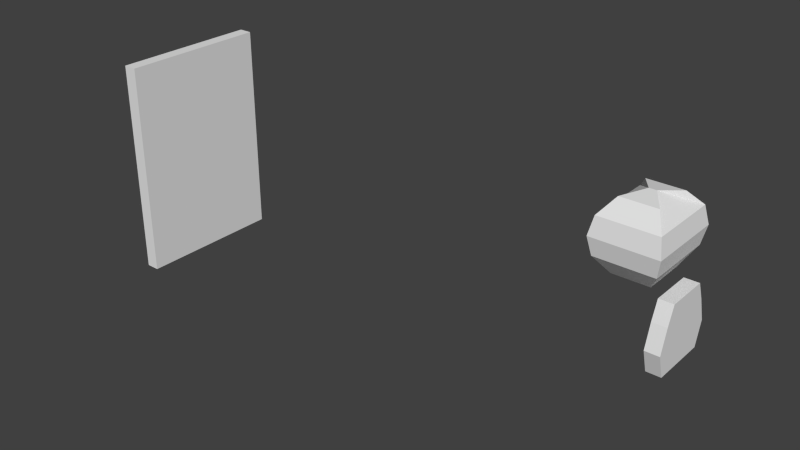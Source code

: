 # Source: gidl2.blend  (saved by Blender 2.66.0; exported with 4.5.12 LTS)
import bpy
from mathutils import Matrix  # noqa: F401  (used for matrix-valued properties, if any)

bpy.ops.wm.read_factory_settings(use_empty=True)
scene = bpy.context.scene
scene.name = 'Scene'

# ---- collections
col_collection_1 = bpy.data.collections.new('Collection 1'); scene.collection.children.link(col_collection_1)

# ---- world
world_world = bpy.data.worlds.new('World'); scene.world = world_world
world_world.color = (0.05088, 0.05088, 0.05088)
world_world.use_sun_shadow = False
world_world.sun_shadow_jitter_overblur = 0.0
world_world.cycles.sampling_method = 'MANUAL'
world_world.cycles.sample_map_resolution = 256

# ---- meshes
me_cube_001 = bpy.data.meshes.new('Cube.001')
me_cube_001.from_pydata([(-7.0, -3.0, 6.0), (-7.0, 3.0, 6.0), (-2.0, 3.0, 6.0), (-2.0, -3.0, 6.0), (-7.0, -3.0, 15.5), (-7.0, 3.0, 15.5), (-2.0, 3.0, 15.5), (-2.0, -3.0, 15.5), (-9.0, 5.5, 11.0), (-9.0, -5.5, 11.0), (0.0, 5.5, 11.0), (0.0, -5.5, 11.0), (-8.5, 5.0, 8.5), (-8.5, -5.0, 13.5), (-0.5, 5.0, 8.5), (-0.5, -5.0, 8.5), (-8.5, 5.0, 13.5), (-8.5, -5.0, 8.5), (-0.5, 5.0, 13.5), (-0.5, -5.0, 13.5), (-1.0, -4.0, -4.0), (-1.0, 4.0, -4.0), (1.0, 4.0, -4.0), (1.0, -4.0, -4.0), (-1.0, -3.0, 5.0), (-1.0, 3.0, 5.0), (1.0, 3.0, 5.0), (1.0, -3.0, 5.0), (-1.0, 4.0, 2.5), (-1.0, -4.0, 2.5), (1.0, 4.0, 2.5), (1.0, -4.0, 2.5), (-5.0, 0.0, 16.0), (-4.0, 0.0, 16.0), (-1.0, 5.0, -0.75), (1.0, 5.0, -0.75), (1.0, -5.0, -0.75), (-1.0, -5.0, -0.75)], [], [(17, 12, 1, 0), (12, 14, 2, 1), (14, 15, 3, 2), (15, 17, 0, 3), (37, 34, 21, 20), (33, 6, 5, 32), (13, 16, 8, 9), (16, 18, 10, 8), (18, 19, 11, 10), (19, 13, 9, 11), (9, 8, 12, 17), (8, 10, 14, 12), (10, 11, 15, 14), (11, 9, 17, 15), (4, 32, 5, 16, 13), (5, 6, 18, 16), (6, 33, 7, 19, 18), (7, 4, 13, 19), (34, 35, 22, 21), (35, 36, 23, 22), (36, 37, 20, 23), (20, 21, 22, 23), (27, 26, 25, 24), (24, 25, 28, 29), (25, 26, 30, 28), (26, 27, 31, 30), (27, 24, 29, 31), (7, 33, 32, 4), (29, 28, 34, 37), (28, 30, 35, 34), (30, 31, 36, 35), (31, 29, 37, 36)])
me_cube_001.use_remesh_preserve_volume = False
me_cube_001.use_remesh_preserve_attributes = False
me_cube_001.use_mirror_vertex_groups = False
me_cube_001.update()
me_cube = bpy.data.meshes.new('Cube')
me_cube.from_pydata([(-81.0, -11.0, -16.0), (-81.0, 11.0, -16.0), (-79.0, 11.0, -16.0), (-79.0, -11.0, -16.0), (-81.0, -11.0, 16.0), (-81.0, 11.0, 16.0), (-79.0, 11.0, 16.0), (-79.0, -11.0, 16.0)], [], [(4, 5, 1, 0), (5, 6, 2, 1), (6, 7, 3, 2), (7, 4, 0, 3), (0, 1, 2, 3), (7, 6, 5, 4)])
me_cube.use_remesh_preserve_volume = False
me_cube.use_remesh_preserve_attributes = False
me_cube.use_mirror_vertex_groups = False
me_cube.update()

# ---- objects
ob_idol_rot_15 = bpy.data.objects.new('idol_rot-15', me_cube_001)
ob_cube = bpy.data.objects.new('Cube', me_cube)

# ---- transforms, parenting, visibility, modifiers, constraints
ob_idol_rot_15.location = (0.0, 0.0, 0.0)
ob_idol_rot_15.lineart.crease_threshold = 0.0
ob_cube.location = (0.0, 0.0, 0.0)
ob_cube.lineart.crease_threshold = 0.0

# ---- collection membership
col_collection_1.objects.link(ob_idol_rot_15)
col_collection_1.objects.link(ob_cube)

# ---- scene / render settings (as saved in the file)
scene.frame_start = 1; scene.frame_end = 250; scene.frame_set(35)
scene.render.engine = 'BLENDER_EEVEE_NEXT'
scene.render.image_settings.color_mode = 'RGB'
scene.render.image_settings.compression = 90
scene.render.resolution_percentage = 50
scene.render.dither_intensity = 0.0
scene.render.bake_margin = 2
scene.render.bake_bias = 0.0
scene.cycles.use_denoising = False
scene.cycles.samples = 10
scene.cycles.sampling_pattern = 'TABULATED_SOBOL'
scene.cycles.light_sampling_threshold = 0.0
scene.cycles.use_adaptive_sampling = False
scene.cycles.use_light_tree = False
scene.cycles.blur_glossy = 0.0
scene.cycles.volume_bounces = 1
scene.cycles.pixel_filter_type = 'GAUSSIAN'
scene.cycles.sample_clamp_indirect = 0.0
scene.view_settings.view_transform = 'Standard'
bpy.context.view_layer.update()

# ---- added for rendering (the .blend has no active camera and no usable light): camera, sun
cam_auto = bpy.data.cameras.new('AutoCamera')
cam_auto.lens = 50.0
cam_auto.sensor_width = 36.0
cam_auto.clip_end = 1473.25
ob_auto_camera = bpy.data.objects.new('AutoCamera', cam_auto)
scene.collection.objects.link(ob_auto_camera)
ob_auto_camera.location = (43.946, -100.735, 67.1568)
ob_auto_camera.rotation_euler = (1.09748, -7.21219e-08, 0.694738)
scene.camera = ob_auto_camera
light_auto_sun = bpy.data.lights.new('AutoSun', 'SUN')
light_auto_sun.energy = 3.0
light_auto_sun.angle = 0.0523599
ob_auto_sun = bpy.data.objects.new('AutoSun', light_auto_sun)
scene.collection.objects.link(ob_auto_sun)
ob_auto_sun.rotation_euler = (0.872665, 0.174533, 0.523599)
bpy.context.view_layer.update()
